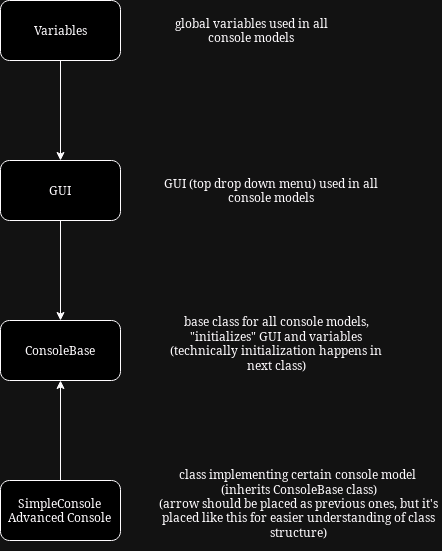

The diagram above was exported from draw.io. Its source (the exported page's mxGraphModel, read from the mxfile embedded in the PNG):
<mxGraphModel dx="1434" dy="777" grid="1" gridSize="10" guides="1" tooltips="1" connect="1" arrows="1" fold="1" page="1" pageScale="1" pageWidth="827" pageHeight="1169" math="0" shadow="0">
  <root>
    <mxCell id="0" />
    <mxCell id="1" parent="0" />
    <mxCell id="ygSWmVgYDApJZTdljwit-8" style="edgeStyle=orthogonalEdgeStyle;rounded=0;orthogonalLoop=1;jettySize=auto;html=1;entryX=0.5;entryY=0;entryDx=0;entryDy=0;" edge="1" parent="1" source="ygSWmVgYDApJZTdljwit-1" target="ygSWmVgYDApJZTdljwit-2">
      <mxGeometry relative="1" as="geometry" />
    </mxCell>
    <mxCell id="ygSWmVgYDApJZTdljwit-1" value="&lt;div&gt;Variables&lt;/div&gt;" style="rounded=1;whiteSpace=wrap;html=1;" vertex="1" parent="1">
      <mxGeometry x="354" y="130" width="120" height="60" as="geometry" />
    </mxCell>
    <mxCell id="ygSWmVgYDApJZTdljwit-7" style="edgeStyle=orthogonalEdgeStyle;rounded=0;orthogonalLoop=1;jettySize=auto;html=1;entryX=0.5;entryY=0;entryDx=0;entryDy=0;" edge="1" parent="1" source="ygSWmVgYDApJZTdljwit-2" target="ygSWmVgYDApJZTdljwit-3">
      <mxGeometry relative="1" as="geometry" />
    </mxCell>
    <mxCell id="ygSWmVgYDApJZTdljwit-2" value="GUI" style="rounded=1;whiteSpace=wrap;html=1;" vertex="1" parent="1">
      <mxGeometry x="354" y="290" width="120" height="60" as="geometry" />
    </mxCell>
    <mxCell id="ygSWmVgYDApJZTdljwit-3" value="ConsoleBase" style="rounded=1;whiteSpace=wrap;html=1;" vertex="1" parent="1">
      <mxGeometry x="354" y="450" width="120" height="60" as="geometry" />
    </mxCell>
    <mxCell id="ygSWmVgYDApJZTdljwit-6" style="edgeStyle=orthogonalEdgeStyle;rounded=0;orthogonalLoop=1;jettySize=auto;html=1;entryX=0.5;entryY=1;entryDx=0;entryDy=0;" edge="1" parent="1" source="ygSWmVgYDApJZTdljwit-4" target="ygSWmVgYDApJZTdljwit-3">
      <mxGeometry relative="1" as="geometry" />
    </mxCell>
    <mxCell id="ygSWmVgYDApJZTdljwit-4" value="&lt;div&gt;SimpleConsole&lt;/div&gt;&lt;div&gt;Advanced Console&lt;br&gt;&lt;/div&gt;" style="rounded=1;whiteSpace=wrap;html=1;" vertex="1" parent="1">
      <mxGeometry x="354" y="610" width="120" height="60" as="geometry" />
    </mxCell>
    <mxCell id="ygSWmVgYDApJZTdljwit-9" value="global variables used in all console models" style="text;html=1;align=center;verticalAlign=middle;whiteSpace=wrap;rounded=0;" vertex="1" parent="1">
      <mxGeometry x="520" y="145" width="170" height="30" as="geometry" />
    </mxCell>
    <mxCell id="ygSWmVgYDApJZTdljwit-10" value="GUI (top drop down menu) used in all console models" style="text;html=1;align=center;verticalAlign=middle;whiteSpace=wrap;rounded=0;" vertex="1" parent="1">
      <mxGeometry x="510" y="305" width="230" height="30" as="geometry" />
    </mxCell>
    <mxCell id="ygSWmVgYDApJZTdljwit-11" value="&lt;div&gt;base class for all console models, &lt;span class=&quot;yKMVIe&quot; aria-level=&quot;1&quot; role=&quot;heading&quot;&gt;&quot;initializes&quot; GUI and variables&lt;/span&gt;&lt;/div&gt;&lt;div&gt;(&lt;span&gt;&lt;span data-dobid=&quot;hdw&quot;&gt;technically initialization happens in next class)&lt;/span&gt;&lt;/span&gt;&lt;span class=&quot;yKMVIe&quot; aria-level=&quot;1&quot; role=&quot;heading&quot;&gt;&lt;/span&gt;&lt;/div&gt;" style="text;html=1;align=center;verticalAlign=middle;whiteSpace=wrap;rounded=0;" vertex="1" parent="1">
      <mxGeometry x="510" y="435" width="240" height="75" as="geometry" />
    </mxCell>
    <mxCell id="ygSWmVgYDApJZTdljwit-12" value="&lt;div&gt;class implementing certain console model&amp;nbsp;&lt;/div&gt;&lt;div&gt;(inherits ConsoleBase class)&lt;/div&gt;&lt;div&gt;(arrow should be placed as previous ones, but it's placed like this for easier understanding of class structure)&lt;br&gt;&lt;/div&gt;" style="text;html=1;align=center;verticalAlign=middle;whiteSpace=wrap;rounded=0;" vertex="1" parent="1">
      <mxGeometry x="510" y="585" width="285" height="95" as="geometry" />
    </mxCell>
  </root>
</mxGraphModel>